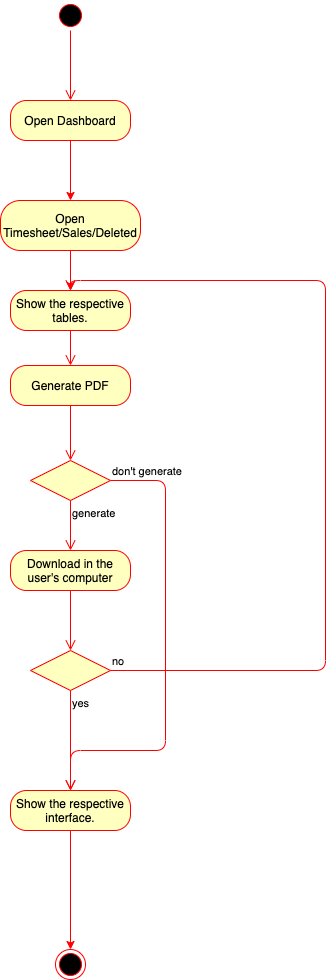

The diagram above was exported from draw.io. Its source (the exported page's mxGraphModel, read from the mxfile embedded in the PNG):
<mxGraphModel dx="786" dy="465" grid="1" gridSize="10" guides="1" tooltips="1" connect="1" arrows="1" fold="1" page="1" pageScale="1" pageWidth="827" pageHeight="1169" math="0" shadow="0">
  <root>
    <mxCell id="0" />
    <mxCell id="1" parent="0" />
    <mxCell id="RktvyBav5S_QaCm8gwMz-1" value="" style="ellipse;html=1;shape=startState;fillColor=#000000;strokeColor=#ff0000;" parent="1" vertex="1">
      <mxGeometry x="390" y="220" width="30" height="30" as="geometry" />
    </mxCell>
    <mxCell id="RktvyBav5S_QaCm8gwMz-2" value="" style="edgeStyle=orthogonalEdgeStyle;html=1;verticalAlign=bottom;endArrow=open;endSize=8;strokeColor=#ff0000;entryX=0.5;entryY=0;entryDx=0;entryDy=0;" parent="1" source="RktvyBav5S_QaCm8gwMz-1" target="RktvyBav5S_QaCm8gwMz-3" edge="1">
      <mxGeometry relative="1" as="geometry">
        <mxPoint x="405" y="310" as="targetPoint" />
      </mxGeometry>
    </mxCell>
    <mxCell id="RktvyBav5S_QaCm8gwMz-8" style="edgeStyle=orthogonalEdgeStyle;rounded=0;orthogonalLoop=1;jettySize=auto;html=1;entryX=0.5;entryY=0;entryDx=0;entryDy=0;strokeColor=#FF0000;" parent="1" source="RktvyBav5S_QaCm8gwMz-3" target="RktvyBav5S_QaCm8gwMz-5" edge="1">
      <mxGeometry relative="1" as="geometry">
        <Array as="points" />
      </mxGeometry>
    </mxCell>
    <mxCell id="RktvyBav5S_QaCm8gwMz-3" value="Open Dashboard" style="rounded=1;whiteSpace=wrap;html=1;arcSize=40;fontColor=#000000;fillColor=#ffffc0;strokeColor=#ff0000;" parent="1" vertex="1">
      <mxGeometry x="345" y="320" width="120" height="40" as="geometry" />
    </mxCell>
    <mxCell id="RktvyBav5S_QaCm8gwMz-28" style="edgeStyle=orthogonalEdgeStyle;rounded=0;orthogonalLoop=1;jettySize=auto;html=1;entryX=0.5;entryY=0;entryDx=0;entryDy=0;strokeColor=#FF0000;" parent="1" source="RktvyBav5S_QaCm8gwMz-5" target="RktvyBav5S_QaCm8gwMz-26" edge="1">
      <mxGeometry relative="1" as="geometry" />
    </mxCell>
    <mxCell id="RktvyBav5S_QaCm8gwMz-5" value="Open Timesheet/Sales/Deleted" style="rounded=1;whiteSpace=wrap;html=1;arcSize=40;fontColor=#000000;fillColor=#ffffc0;strokeColor=#ff0000;" parent="1" vertex="1">
      <mxGeometry x="335" y="420" width="140" height="50" as="geometry" />
    </mxCell>
    <mxCell id="RktvyBav5S_QaCm8gwMz-11" value="Generate PDF" style="rounded=1;whiteSpace=wrap;html=1;arcSize=40;fontColor=#000000;fillColor=#ffffc0;strokeColor=#ff0000;" parent="1" vertex="1">
      <mxGeometry x="345" y="585" width="120" height="40" as="geometry" />
    </mxCell>
    <mxCell id="RktvyBav5S_QaCm8gwMz-12" value="" style="edgeStyle=orthogonalEdgeStyle;html=1;verticalAlign=bottom;endArrow=open;endSize=8;strokeColor=#ff0000;entryX=0.5;entryY=0;entryDx=0;entryDy=0;" parent="1" source="RktvyBav5S_QaCm8gwMz-11" target="RktvyBav5S_QaCm8gwMz-13" edge="1">
      <mxGeometry relative="1" as="geometry">
        <mxPoint x="400" y="580" as="targetPoint" />
      </mxGeometry>
    </mxCell>
    <mxCell id="RktvyBav5S_QaCm8gwMz-13" value="" style="rhombus;whiteSpace=wrap;html=1;fillColor=#ffffc0;strokeColor=#ff0000;" parent="1" vertex="1">
      <mxGeometry x="365" y="680" width="80" height="40" as="geometry" />
    </mxCell>
    <mxCell id="RktvyBav5S_QaCm8gwMz-14" value="don't generate" style="edgeStyle=orthogonalEdgeStyle;html=1;align=left;verticalAlign=bottom;endArrow=open;endSize=8;strokeColor=#ff0000;entryX=0.5;entryY=0;entryDx=0;entryDy=0;" parent="1" source="RktvyBav5S_QaCm8gwMz-13" target="RktvyBav5S_QaCm8gwMz-23" edge="1">
      <mxGeometry x="-1" relative="1" as="geometry">
        <mxPoint x="550" y="620" as="targetPoint" />
        <Array as="points">
          <mxPoint x="500" y="700" />
          <mxPoint x="500" y="970" />
          <mxPoint x="405" y="970" />
        </Array>
      </mxGeometry>
    </mxCell>
    <mxCell id="RktvyBav5S_QaCm8gwMz-15" value="generate" style="edgeStyle=orthogonalEdgeStyle;html=1;align=left;verticalAlign=top;endArrow=open;endSize=8;strokeColor=#ff0000;entryX=0.5;entryY=0;entryDx=0;entryDy=0;" parent="1" source="RktvyBav5S_QaCm8gwMz-13" target="RktvyBav5S_QaCm8gwMz-16" edge="1">
      <mxGeometry x="-1" relative="1" as="geometry">
        <mxPoint x="405" y="700" as="targetPoint" />
      </mxGeometry>
    </mxCell>
    <mxCell id="RktvyBav5S_QaCm8gwMz-16" value="Download in the user's computer" style="rounded=1;whiteSpace=wrap;html=1;arcSize=40;fontColor=#000000;fillColor=#ffffc0;strokeColor=#ff0000;" parent="1" vertex="1">
      <mxGeometry x="345" y="770" width="120" height="40" as="geometry" />
    </mxCell>
    <mxCell id="RktvyBav5S_QaCm8gwMz-17" value="" style="edgeStyle=orthogonalEdgeStyle;html=1;verticalAlign=bottom;endArrow=open;endSize=8;strokeColor=#ff0000;entryX=0.5;entryY=0;entryDx=0;entryDy=0;" parent="1" source="RktvyBav5S_QaCm8gwMz-16" target="RktvyBav5S_QaCm8gwMz-18" edge="1">
      <mxGeometry relative="1" as="geometry">
        <mxPoint x="405" y="820" as="targetPoint" />
      </mxGeometry>
    </mxCell>
    <mxCell id="RktvyBav5S_QaCm8gwMz-18" value="" style="rhombus;whiteSpace=wrap;html=1;fillColor=#ffffc0;strokeColor=#ff0000;" parent="1" vertex="1">
      <mxGeometry x="365" y="870" width="80" height="40" as="geometry" />
    </mxCell>
    <mxCell id="RktvyBav5S_QaCm8gwMz-19" value="no" style="edgeStyle=orthogonalEdgeStyle;html=1;align=left;verticalAlign=bottom;endArrow=open;endSize=8;strokeColor=#ff0000;entryX=0.5;entryY=0;entryDx=0;entryDy=0;" parent="1" source="RktvyBav5S_QaCm8gwMz-18" target="RktvyBav5S_QaCm8gwMz-26" edge="1">
      <mxGeometry x="-1" relative="1" as="geometry">
        <mxPoint x="545" y="860" as="targetPoint" />
        <Array as="points">
          <mxPoint x="660" y="890" />
          <mxPoint x="660" y="500" />
          <mxPoint x="405" y="500" />
        </Array>
      </mxGeometry>
    </mxCell>
    <mxCell id="RktvyBav5S_QaCm8gwMz-20" value="yes" style="edgeStyle=orthogonalEdgeStyle;html=1;align=left;verticalAlign=top;endArrow=open;endSize=8;strokeColor=#ff0000;entryX=0.5;entryY=0;entryDx=0;entryDy=0;" parent="1" source="RktvyBav5S_QaCm8gwMz-18" target="RktvyBav5S_QaCm8gwMz-23" edge="1">
      <mxGeometry x="-1" relative="1" as="geometry">
        <mxPoint x="405" y="970" as="targetPoint" />
      </mxGeometry>
    </mxCell>
    <mxCell id="RktvyBav5S_QaCm8gwMz-30" style="edgeStyle=orthogonalEdgeStyle;rounded=0;orthogonalLoop=1;jettySize=auto;html=1;strokeColor=#FF0000;" parent="1" source="RktvyBav5S_QaCm8gwMz-23" target="RktvyBav5S_QaCm8gwMz-29" edge="1">
      <mxGeometry relative="1" as="geometry" />
    </mxCell>
    <mxCell id="RktvyBav5S_QaCm8gwMz-23" value="Show the respective interface." style="rounded=1;whiteSpace=wrap;html=1;arcSize=40;fontColor=#000000;fillColor=#ffffc0;strokeColor=#ff0000;" parent="1" vertex="1">
      <mxGeometry x="345" y="1010" width="120" height="40" as="geometry" />
    </mxCell>
    <mxCell id="RktvyBav5S_QaCm8gwMz-26" value="Show the respective tables." style="rounded=1;whiteSpace=wrap;html=1;arcSize=40;fontColor=#000000;fillColor=#ffffc0;strokeColor=#ff0000;" parent="1" vertex="1">
      <mxGeometry x="345" y="510" width="120" height="40" as="geometry" />
    </mxCell>
    <mxCell id="RktvyBav5S_QaCm8gwMz-27" value="" style="edgeStyle=orthogonalEdgeStyle;html=1;verticalAlign=bottom;endArrow=open;endSize=8;strokeColor=#ff0000;" parent="1" source="RktvyBav5S_QaCm8gwMz-26" target="RktvyBav5S_QaCm8gwMz-11" edge="1">
      <mxGeometry relative="1" as="geometry">
        <mxPoint x="405" y="590" as="targetPoint" />
      </mxGeometry>
    </mxCell>
    <mxCell id="RktvyBav5S_QaCm8gwMz-29" value="" style="ellipse;html=1;shape=endState;fillColor=#000000;strokeColor=#ff0000;" parent="1" vertex="1">
      <mxGeometry x="390" y="1169" width="30" height="30" as="geometry" />
    </mxCell>
  </root>
</mxGraphModel>